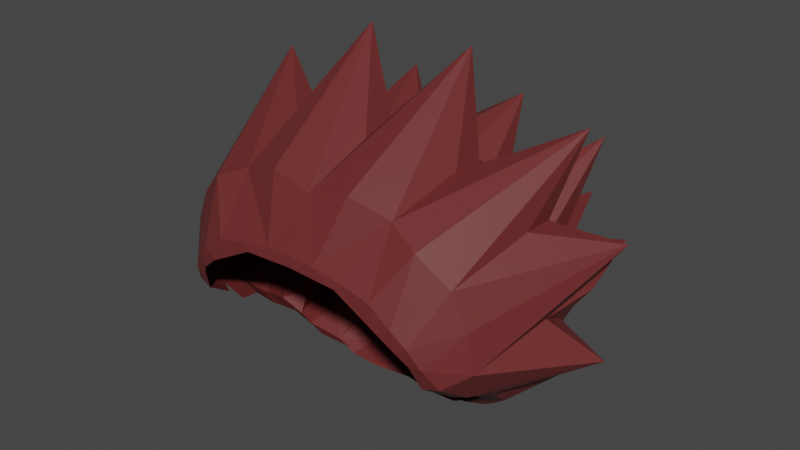 # Source: MAIN_HAIR.blend  (saved by Blender 2.93.21; exported with 4.5.12 LTS)
import bpy
from mathutils import Matrix  # noqa: F401  (used for matrix-valued properties, if any)

bpy.ops.wm.read_factory_settings(use_empty=True)
scene = bpy.context.scene
scene.name = 'Scene'

# ---- collections
col_collection = bpy.data.collections.new('Collection'); scene.collection.children.link(col_collection)

# ---- materials (node trees are filled in below, after node groups)
mat_hair = bpy.data.materials.new('hair')
mat_hair.use_transparent_shadow = False

# ---- material node trees
mat_hair.use_nodes = True; mat_hair.node_tree.nodes.clear()
_N = mat_hair.node_tree.nodes; _L = mat_hair.node_tree.links
n0 = _N.new('ShaderNodeBsdfPrincipled'); n0.name = 'Principled BSDF'; n0.location = (10, 300)
n0.distribution = 'GGX'
n0.subsurface_method = 'BURLEY'
n0.inputs[0].default_value = (0.1473, 0.02399, 0.02399, 1.0)
n0.inputs[3].default_value = 1.45
n0.inputs[27].default_value = (0.0, 0.0, 0.0, 1.0)
n0.inputs[28].default_value = 1.0
n1 = _N.new('ShaderNodeOutputMaterial'); n1.name = 'Material Output'; n1.location = (300, 300)
_L.new(n0.outputs[0], n1.inputs[0])
n1.is_active_output = True

# ---- world
world_world = bpy.data.worlds.new('World'); scene.world = world_world
world_world.use_nodes = True; world_world.node_tree.nodes.clear()
_N = world_world.node_tree.nodes; _L = world_world.node_tree.links
n0 = _N.new('ShaderNodeOutputWorld'); n0.name = 'World Output'; n0.location = (300, 300)
n1 = _N.new('ShaderNodeBackground'); n1.name = 'Background'; n1.location = (10, 300)
n1.inputs[0].default_value = (0.05088, 0.05088, 0.05088, 1.0)
_L.new(n1.outputs[0], n0.inputs[0])
n0.is_active_output = True
world_world.color = (0.05088, 0.05088, 0.05088)
world_world.use_sun_shadow = False
world_world.sun_shadow_jitter_overblur = 0.0

# ---- meshes
me_plane_004 = bpy.data.meshes.new('Plane.004')
me_plane_004.from_pydata([(0.0, -0.559, -0.03608), (0.0, -0.1366, -1.401), (0.0, 0.01623, -1.108), (0.0, 0.03963, -0.8073), (0.0, -0.231, -1.572), (0.0, -0.4475, -1.725), (0.0, -0.6807, -1.859), (0.0, -0.9841, -1.942), (0.0, -1.282, -1.934), (0.0, -1.547, -1.872), (0.0, -1.756, -1.727), (0.0, -1.966, -1.623), (0.0, -2.131, -1.424), (0.0, -0.1634, -0.2321), (-0.487, -0.06332, -1.298), (-0.445, -0.6066, -0.03608), (-0.8649, -0.7887, -0.03608), (-1.059, -1.042, -0.106), (-1.144, -1.207, -0.1953), (-1.177, -1.384, -0.4524), (-1.234, -1.445, -0.6621), (-1.728, -1.287, -1.275), (-1.306, -1.093, -0.3366), (-1.756, -0.4257, -1.39), (-1.135, -0.5246, -0.3094), (-1.355, 0.2588, -1.478), (-0.6557, -0.1945, -0.3094), (-0.445, 0.6453, -1.399), (-0.5026, 0.1572, -1.98), (-0.4138, -0.5892, -1.664), (-0.4623, -0.4695, -2.266), (-0.4706, -1.157, -1.865), (-0.3785, -1.203, -2.325), (-0.3154, -1.743, -1.686), (-0.256, -1.803, -1.973), (-0.2222, -2.102, -1.406), (-0.23, -0.04341, -1.251), (-1.034, -0.3147, -1.317), (-1.198, 3.779e-05, -1.974), (-0.9856, -0.6981, -1.604), (-1.043, -0.5286, -2.14), (-0.8376, -1.184, -1.776), (-0.8269, -1.25, -2.206), (-0.6739, -1.722, -1.651), (-0.6339, -1.76, -1.946), (-0.4694, -2.095, -1.394), (-1.368, -0.6291, -1.335), (-1.45, -0.7212, -1.953), (-1.065, -1.023, -1.668), (-1.017, -1.149, -2.018), (-0.9021, -1.522, -1.61), (-0.9963, -1.658, -1.783), (-0.7205, -1.911, -1.352), (-0.7255, -0.0239, -0.8797), (-0.7284, -0.05785, -1.134), (-0.6858, -0.6598, -0.03482), (-0.9041, -0.3057, -0.2333), (-0.334, -0.09445, -0.2523), (-0.2072, -0.569, -0.03608), (-1.276, -0.3071, -0.9195), (-1.276, -0.3151, -1.165), (-1.414, -0.9364, -0.9885), (-0.9748, -0.9042, -0.06542), (-1.254, -0.7919, -0.3292), (-1.252, -1.461, -0.9667), (-1.371, -1.597, -1.437), (-1.026, -1.73, -1.205), (-1.133, -1.823, -1.552), (-0.8483, -1.891, -1.341), (-1.232, -1.281, -0.4221), (-0.1599, -0.4, -1.758), (-0.6593, -0.2019, -1.381), (-0.7114, -0.3609, -1.494), (-0.6093, -0.47, -1.597), (-0.8625, -0.202, -1.252), (-0.8198, -0.2644, -1.365), (-0.7833, -0.5252, -1.575), (-1.194, -0.4584, -1.379), (-1.184, -0.6018, -1.512), (-0.1287, -0.6251, -1.851), (-0.1396, -0.994, -1.916), (-0.6966, -0.6773, -1.786), (-0.7158, -0.9113, -1.939), (-1.321, -1.09, -1.547), (-1.5, -0.8745, -1.438), (-1.372, -1.066, -1.24), (-1.311, -1.26, -1.255), (-1.129, -1.634, -0.8663), (-1.112, -1.746, -1.003), (-0.9767, -1.87, -1.072), (-0.8871, -1.932, -1.085), (-1.157, -1.58, -0.7889), (-1.216, -1.208, -1.537), (-1.171, -1.437, -1.557), (-0.8679, -1.448, -1.751), (-0.6306, -1.226, -1.844), (-0.5572, -1.394, -1.851), (-0.1417, -1.219, -1.865), (-0.1105, -1.56, -1.865), (-0.5318, -1.594, -1.807), (-1.157, -1.366, -1.209), (-1.145, -1.532, -1.404), (-0.7759, -1.597, -1.649), (-0.7361, -1.713, -1.601), (-0.9884, -1.611, -1.566), (-0.9738, -1.738, -1.566), (-1.014, -1.701, -1.408), (-0.8756, -1.749, -1.365), (-0.6932, -1.859, -1.523), (-0.6641, -2.058, -1.196), (-0.484, -1.728, -1.666), (-0.4085, -1.895, -1.663), (-0.3958, -2.009, -1.529), (-0.14, -1.748, -1.68), (-0.08212, -1.946, -1.651), (0.0, -1.958, -1.691), (-0.1107, -2.056, -1.541), (-0.1084, -1.848, -1.686), (0.0, -2.19, -1.287), (-0.2678, -2.162, -1.212), (-0.5151, -2.138, -1.2), (-0.9933, -1.456, -0.466), (-1.045, -1.512, -0.6573), (-0.9498, -1.684, -0.8435), (-0.9343, -1.786, -0.9684), (-0.8105, -1.899, -1.031), (-0.7288, -1.955, -1.043), (-0.9746, -1.635, -0.7729), (-0.5254, -2.045, -1.145), (0.0, -0.6384, -0.02393), (-0.4015, -0.6583, -0.02393), (-0.7592, -0.8503, -0.02393), (-0.9631, -1.049, -0.0978), (-1.016, -1.236, -0.1708), (-1.077, -1.4, -0.4081), (-0.5618, -0.7443, -0.02393), (-0.1821, -0.6476, -0.02393), (-0.8904, -0.9569, -0.05101)], [(11, 115)], [(18, 69, 19), (20, 19, 21), (18, 22, 69), (17, 62, 63, 22), (16, 55, 56, 24), (27, 57, 13), (3, 27, 13), (2, 27, 3), (27, 2, 36), (53, 27, 54), (27, 53, 26), (25, 26, 53), (53, 54, 25), (25, 56, 26), (26, 56, 55, 15), (24, 56, 25), (13, 57, 58, 0), (58, 57, 26, 15), (57, 27, 26), (24, 25, 59), (23, 24, 59), (59, 25, 60), (59, 60, 23), (14, 27, 36), (14, 54, 27), (37, 25, 74), (37, 60, 25), (46, 23, 60), (22, 23, 61), (46, 61, 23), (23, 63, 24), (22, 63, 23), (24, 63, 62, 16), (21, 22, 61), (69, 22, 21), (19, 69, 21), (4, 28, 1), (36, 1, 28), (28, 14, 36), (1, 36, 2), (28, 4, 70), (29, 28, 70), (29, 73, 28), (73, 72, 28), (72, 71, 28), (28, 71, 14), (76, 39, 38), (74, 25, 54), (76, 38, 72), (72, 38, 75), (38, 37, 75), (14, 71, 74, 54), (74, 71, 75), (72, 75, 71), (74, 75, 37), (20, 21, 64), (77, 38, 78), (39, 78, 38), (38, 77, 37), (78, 47, 46), (78, 39, 47), (47, 39, 48), (78, 46, 77), (60, 37, 77, 46), (48, 40, 41), (39, 40, 48), (30, 29, 79), (31, 30, 80), (79, 80, 30), (30, 81, 29), (81, 30, 82), (30, 31, 82), (40, 82, 41), (82, 40, 81), (40, 39, 81), (73, 81, 76), (29, 81, 73), (73, 76, 72), (76, 81, 39), (6, 79, 29, 5), (4, 5, 29, 70), (7, 80, 79, 6), (8, 80, 7), (22, 18, 17), (47, 84, 46), (84, 47, 83), (47, 48, 83), (61, 46, 84), (21, 86, 64), (86, 21, 85), (21, 61, 85), (84, 85, 61), (84, 83, 85), (87, 65, 88), (65, 87, 64), (66, 88, 65), (67, 89, 66), (89, 67, 90), (67, 68, 90), (64, 87, 91), (91, 20, 64), (50, 93, 49), (93, 92, 49), (49, 92, 48), (48, 41, 49), (49, 94, 50), (41, 94, 49), (42, 94, 41), (83, 48, 92), (86, 83, 92), (85, 83, 86), (96, 43, 42), (96, 42, 95), (42, 41, 95), (31, 32, 96), (43, 94, 42), (82, 95, 41), (82, 31, 95), (95, 31, 96), (98, 33, 32), (98, 32, 97), (32, 31, 97), (96, 32, 99), (33, 99, 32), (80, 97, 31), (80, 8, 97), (100, 101, 65), (65, 64, 100), (66, 65, 101), (86, 100, 64), (86, 92, 100), (93, 101, 100, 92), (50, 101, 93), (103, 52, 51), (103, 51, 102), (51, 50, 102), (67, 66, 106), (104, 51, 105), (51, 104, 50), (52, 105, 51), (68, 67, 107), (106, 107, 67), (104, 106, 101), (101, 50, 104), (101, 106, 66), (105, 107, 106, 104), (105, 52, 68, 107), (88, 66, 89), (50, 94, 102), (43, 103, 102, 94), (96, 99, 43), (97, 8, 98), (8, 9, 98), (10, 98, 9), (44, 45, 109), (109, 108, 44), (44, 108, 43), (45, 44, 111, 112), (111, 44, 110), (44, 43, 110), (99, 110, 43), (99, 33, 110), (110, 33, 111), (33, 34, 111), (111, 34, 112), (34, 35, 112), (34, 114, 35), (114, 34, 113), (34, 33, 113), (98, 10, 113), (98, 113, 33), (11, 114, 113, 10), (12, 35, 114, 11), (112, 35, 45), (52, 103, 43, 108), (108, 109, 52), (68, 52, 109, 90), (114, 115, 116), (115, 117, 10), (115, 12, 116), (117, 115, 114), (45, 35, 119, 120), (12, 118, 119, 35), (45, 120, 109), (109, 128, 126, 90), (87, 88, 124, 123), (91, 87, 123, 127), (90, 126, 125, 89), (20, 91, 127, 122), (88, 89, 125, 124), (19, 20, 122, 121), (18, 19, 134, 133), (16, 62, 137, 131), (62, 17, 132, 137), (0, 58, 136, 129), (55, 16, 131, 135), (58, 15, 130, 136), (17, 18, 133, 132), (15, 55, 135, 130)])
_uv = me_plane_004.uv_layers.new(name='UVMap')
_uv.uv.foreach_set('vector', [0.5777, 0.2812, 0.5463, 0.2419, 0.558, 0.2212, 0.533, 0.1854, 0.558, 0.2212, 0.3871, 0.1385, 0.5777, 0.2812, 0.5321, 0.2831, 0.5463, 0.2419, 0.274, 0.3805, 0.2483, 0.3763, 0.2959, 0.3117, 0.3262, 0.3388, 0.2194, 0.3729, 0.1767, 0.3653, 0.1955, 0.2898, 0.2549, 0.292, 0.05403, 0.006559, 0.0734, 0.2814, 0.01474, 0.301, 0.005963, 0.1813, 0.05403, 0.006559, 0.01474, 0.301, 0.762, 0.764, 0.8018, 0.603, 0.8018, 0.793, 0.8018, 0.603, 0.762, 0.764, 0.7243, 0.7284, 0.4218, 0.4122, 0.5763, 0.3674, 0.4422, 0.4452, 0.05403, 0.006559, 0.1482, 0.155, 0.1416, 0.2725, 0.2533, 0.005963, 0.1416, 0.2725, 0.1482, 0.155, 0.3657, 0.7796, 0.3391, 0.746, 0.3657, 0.596, 0.2533, 0.005963, 0.1955, 0.2898, 0.1416, 0.2725, 0.1416, 0.2725, 0.1955, 0.2898, 0.1767, 0.3653, 0.1275, 0.3665, 0.2549, 0.292, 0.1955, 0.2898, 0.2533, 0.005963, 0.01474, 0.301, 0.0734, 0.2814, 0.07991, 0.3694, 0.04002, 0.3741, 0.07991, 0.3694, 0.0734, 0.2814, 0.1416, 0.2725, 0.1275, 0.3665, 0.0734, 0.2814, 0.05403, 0.006559, 0.1416, 0.2725, 0.2549, 0.292, 0.2533, 0.005963, 0.2721, 0.1609, 0.3752, 0.07793, 0.2549, 0.292, 0.2721, 0.1609, 0.9762, 0.8811, 0.9762, 0.9821, 0.9422, 0.8919, 0.2721, 0.1609, 0.2749, 0.1192, 0.3752, 0.07793, 0.8829, 0.8729, 0.9302, 0.7721, 0.9302, 0.8947, 0.4935, 0.4726, 0.4422, 0.4452, 0.5763, 0.3674, 0.2748, 0.6975, 0.3657, 0.596, 0.3021, 0.7214, 0.4407, 0.9129, 0.3871, 0.9129, 0.4262, 0.794, 0.9603, 0.603, 0.9603, 0.6806, 0.8879, 0.6174, 0.8569, 0.3674, 0.8569, 0.5673, 0.8082, 0.4577, 0.8688, 0.4454, 0.9207, 0.3674, 0.9207, 0.5134, 0.3752, 0.07793, 0.2959, 0.3117, 0.2549, 0.292, 0.3262, 0.3388, 0.2959, 0.3117, 0.3752, 0.07793, 0.2549, 0.292, 0.2959, 0.3117, 0.2483, 0.3763, 0.2194, 0.3729, 0.8325, 0.005963, 0.8325, 0.1911, 0.7735, 0.07269, 0.5463, 0.2419, 0.5321, 0.2831, 0.3871, 0.1385, 0.558, 0.2212, 0.5463, 0.2419, 0.3871, 0.1385, 0.2314, 0.7443, 0.2629, 0.596, 0.2629, 0.7612, 0.6183, 0.7324, 0.5882, 0.7104, 0.7124, 0.603, 0.7124, 0.603, 0.6702, 0.7371, 0.6183, 0.7324, 0.8447, 0.9222, 0.8447, 0.9789, 0.8137, 0.9719, 0.2629, 0.596, 0.2314, 0.7443, 0.1832, 0.71, 0.5247, 0.6316, 0.5641, 0.7753, 0.48, 0.6787, 0.5247, 0.6316, 0.5641, 0.6316, 0.5641, 0.7753, 0.4648, 0.568, 0.45, 0.535, 0.5763, 0.5091, 0.45, 0.535, 0.4623, 0.4984, 0.5763, 0.5091, 0.7124, 0.603, 0.7124, 0.7465, 0.6702, 0.7371, 0.3871, 0.6501, 0.4287, 0.6316, 0.4681, 0.782, 0.3021, 0.7214, 0.3657, 0.596, 0.3391, 0.746, 0.9068, 0.005963, 0.9068, 0.1626, 0.8685, 0.01162, 0.8685, 0.01162, 0.9068, 0.1626, 0.8444, 0.0247, 0.7372, 0.3409, 0.6943, 0.1968, 0.7372, 0.1869, 0.4935, 0.4726, 0.4623, 0.4984, 0.4195, 0.477, 0.4422, 0.4452, 0.4195, 0.477, 0.4623, 0.4984, 0.4306, 0.5011, 0.45, 0.535, 0.4306, 0.5011, 0.4623, 0.4984, 0.4195, 0.477, 0.4306, 0.5011, 0.3891, 0.4965, 0.533, 0.1854, 0.3871, 0.1385, 0.5051, 0.1419, 0.7856, 0.2505, 0.8273, 0.3409, 0.7491, 0.2628, 0.4287, 0.6316, 0.4681, 0.6316, 0.4681, 0.782, 0.7372, 0.3409, 0.657, 0.2133, 0.6943, 0.1968, 0.1537, 0.9835, 0.1573, 0.8884, 0.1988, 0.9835, 0.5882, 0.8027, 0.6059, 0.7778, 0.6688, 0.8719, 0.6688, 0.8719, 0.6059, 0.7778, 0.6688, 0.7585, 0.7491, 0.2628, 0.755, 0.2115, 0.7856, 0.2505, 0.8273, 0.2171, 0.819, 0.2733, 0.7856, 0.2505, 0.755, 0.2115, 0.31, 0.584, 0.1732, 0.571, 0.3186, 0.5393, 0.9326, 0.4141, 0.9767, 0.3674, 0.9767, 0.4666, 0.1021, 0.7036, 0.03935, 0.8031, 0.005963, 0.7606, 0.3061, 0.4647, 0.1537, 0.4527, 0.2806, 0.396, 0.8392, 0.258, 0.8977, 0.2115, 0.8977, 0.3531, 0.1021, 0.7036, 0.1021, 0.815, 0.03935, 0.8031, 0.07311, 0.9303, 0.07936, 0.8269, 0.1287, 0.9303, 0.1537, 0.4527, 0.3061, 0.4647, 0.259, 0.5107, 0.1732, 0.571, 0.259, 0.5107, 0.3186, 0.5393, 0.005963, 0.9209, 0.06119, 0.8269, 0.06119, 0.9311, 0.7408, 0.8049, 0.7845, 0.9074, 0.7243, 0.9074, 0.4648, 0.568, 0.4499, 0.6197, 0.4313, 0.5685, 0.766, 0.9736, 0.7778, 0.9193, 0.8013, 0.9736, 0.4648, 0.568, 0.4313, 0.5685, 0.45, 0.535, 0.4313, 0.5685, 0.4499, 0.6197, 0.3871, 0.5928, 0.7178, 0.5224, 0.7347, 0.535, 0.7963, 0.5633, 0.7159, 0.5764, 0.2314, 0.7443, 0.179, 0.7386, 0.1537, 0.7032, 0.1832, 0.71, 0.7302, 0.4607, 0.7553, 0.4636, 0.7347, 0.535, 0.7178, 0.5224, 0.7522, 0.4088, 0.7553, 0.4636, 0.7302, 0.4607, 0.5321, 0.2831, 0.5777, 0.2812, 0.5931, 0.3149, 0.7106, 0.9712, 0.6604, 0.9122, 0.7106, 0.8838, 0.871, 0.846, 0.871, 0.9102, 0.8137, 0.8655, 0.7039, 0.5911, 0.6052, 0.5349, 0.6461, 0.4935, 0.221, 0.8884, 0.2534, 0.9756, 0.2107, 0.9756, 0.7039, 0.4048, 0.6241, 0.4308, 0.5914, 0.3674, 0.2043, 0.8527, 0.1537, 0.8133, 0.2291, 0.8255, 0.1537, 0.8133, 0.2391, 0.7731, 0.2291, 0.8255, 0.871, 0.846, 0.8314, 0.8191, 0.8598, 0.7721, 0.871, 0.846, 0.8137, 0.8655, 0.8314, 0.8191, 0.5428, 0.127, 0.4506, 0.06112, 0.5393, 0.09157, 0.4506, 0.06112, 0.5428, 0.127, 0.5051, 0.1419, 0.3398, 0.4343, 0.3713, 0.4157, 0.3713, 0.5157, 0.4931, 0.005963, 0.5631, 0.0603, 0.5372, 0.06377, 0.5631, 0.0603, 0.4931, 0.005963, 0.5807, 0.04702, 0.48, 0.8828, 0.5202, 0.8247, 0.564, 0.8316, 0.5051, 0.1419, 0.5428, 0.127, 0.5421, 0.1462, 0.5421, 0.1462, 0.533, 0.1854, 0.5051, 0.1419, 0.709, 0.05017, 0.7616, 0.03891, 0.7616, 0.1509, 0.9677, 0.3057, 0.9249, 0.2961, 0.9677, 0.2115, 0.9677, 0.2115, 0.9249, 0.2961, 0.9096, 0.2447, 0.5882, 0.9552, 0.612, 0.9176, 0.6485, 0.9666, 0.7616, 0.1509, 0.711, 0.08189, 0.709, 0.05017, 0.612, 0.9176, 0.6485, 0.8838, 0.6485, 0.9666, 0.5267, 0.8947, 0.5267, 0.9648, 0.48, 0.9442, 0.6461, 0.4935, 0.6052, 0.5349, 0.6209, 0.4833, 0.6241, 0.4308, 0.6461, 0.4935, 0.6209, 0.4833, 0.2291, 0.8255, 0.2391, 0.8765, 0.2043, 0.8527, 0.657, 0.1204, 0.6596, 0.04243, 0.7294, 0.175, 0.3741, 0.7915, 0.3741, 0.8854, 0.3423, 0.8098, 0.3736, 0.9753, 0.3423, 0.9149, 0.3736, 0.8974, 0.8137, 0.6541, 0.876, 0.603, 0.8471, 0.6919, 0.6596, 0.04243, 0.711, 0.08189, 0.7294, 0.175, 0.259, 0.5107, 0.3164, 0.4977, 0.3186, 0.5393, 0.259, 0.5107, 0.3061, 0.4647, 0.3164, 0.4977, 0.816, 0.6867, 0.8137, 0.6541, 0.8471, 0.6919, 0.1191, 0.5128, 0.07801, 0.5643, 0.06457, 0.396, 0.3304, 0.7915, 0.3304, 0.9167, 0.2748, 0.8309, 0.9763, 0.5785, 0.9326, 0.5197, 0.9763, 0.4786, 0.8471, 0.6919, 0.876, 0.603, 0.876, 0.7119, 0.07801, 0.5643, 0.03439, 0.5262, 0.06457, 0.396, 0.2806, 0.396, 0.3186, 0.3992, 0.3061, 0.4647, 0.7553, 0.4636, 0.7522, 0.4088, 0.777, 0.4284, 0.9822, 0.7567, 0.9534, 0.7166, 0.9822, 0.6925, 0.8916, 0.6925, 0.9415, 0.7549, 0.8879, 0.7549, 0.3398, 0.4343, 0.3713, 0.5157, 0.3305, 0.4947, 0.6241, 0.4308, 0.5882, 0.4198, 0.5914, 0.3674, 0.6241, 0.4308, 0.6209, 0.4833, 0.5882, 0.4198, 0.3331, 0.5767, 0.3305, 0.5544, 0.3746, 0.5276, 0.3737, 0.5767, 0.709, 0.05017, 0.7467, 0.005963, 0.7616, 0.03891, 0.9187, 0.05509, 0.9597, 0.005963, 0.934, 0.1163, 0.9056, 0.5253, 0.9056, 0.5885, 0.8865, 0.5429, 0.9056, 0.5885, 0.8688, 0.5571, 0.8865, 0.5429, 0.9831, 0.1282, 0.9831, 0.1896, 0.9628, 0.1579, 0.9497, 0.7948, 0.9829, 0.7721, 0.9693, 0.8, 0.7111, 0.7585, 0.7058, 0.7924, 0.6807, 0.7837, 0.9597, 0.005963, 0.9597, 0.08126, 0.934, 0.1163, 0.9509, 0.1282, 0.9509, 0.1994, 0.9255, 0.1423, 0.9187, 0.1688, 0.9255, 0.1423, 0.9509, 0.1994, 0.9404, 0.3514, 0.9096, 0.3323, 0.9404, 0.3176, 0.7111, 0.8402, 0.6807, 0.7837, 0.7058, 0.7924, 0.2966, 0.9287, 0.3037, 0.9698, 0.2748, 0.9698, 0.9693, 0.8, 0.9517, 0.8378, 0.9422, 0.8085, 0.9497, 0.7948, 0.9693, 0.8, 0.9829, 0.8692, 0.9714, 0.848, 0.9517, 0.8378, 0.3713, 0.4157, 0.3398, 0.4343, 0.352, 0.396, 0.709, 0.05017, 0.711, 0.08189, 0.6836, 0.05277, 0.6596, 0.04243, 0.6698, 0.03302, 0.6836, 0.05277, 0.711, 0.08189, 0.8471, 0.6919, 0.876, 0.7119, 0.8738, 0.7602, 0.777, 0.4284, 0.7522, 0.4088, 0.7963, 0.3674, 0.1418, 0.4648, 0.1414, 0.5097, 0.1191, 0.5128, 0.1414, 0.5598, 0.1191, 0.5128, 0.1414, 0.5097, 0.01309, 0.5281, 0.04712, 0.6556, 0.008577, 0.6802, 0.468, 0.8865, 0.4526, 0.8455, 0.468, 0.794, 0.1379, 0.7036, 0.1362, 0.7697, 0.1163, 0.7485, 0.04712, 0.6556, 0.01309, 0.5281, 0.05902, 0.5885, 0.06173, 0.6239, 0.9128, 0.9066, 0.9128, 0.9842, 0.8829, 0.9281, 0.4148, 0.9843, 0.3871, 0.9472, 0.4148, 0.9248, 0.03439, 0.5262, 0.04416, 0.5654, 0.005963, 0.567, 0.03439, 0.5262, 0.07801, 0.5643, 0.04416, 0.5654, 0.7243, 0.9912, 0.7249, 0.9632, 0.7541, 0.9847, 0.7249, 0.9632, 0.7541, 0.9193, 0.7541, 0.9847, 0.05902, 0.5885, 0.08902, 0.5296, 0.06173, 0.6239, 0.08902, 0.5296, 0.09686, 0.6547, 0.06173, 0.6239, 0.08902, 0.5296, 0.1247, 0.5967, 0.09686, 0.6547, 0.5725, 0.8947, 0.5725, 0.9714, 0.5386, 0.9189, 0.4519, 0.9809, 0.4267, 0.9469, 0.4519, 0.9248, 0.1191, 0.5128, 0.1414, 0.5598, 0.1133, 0.5658, 0.1191, 0.5128, 0.1133, 0.5658, 0.07801, 0.5643, 0.1412, 0.6038, 0.1247, 0.5967, 0.1133, 0.5658, 0.1414, 0.5598, 0.1415, 0.6557, 0.09686, 0.6547, 0.1247, 0.5967, 0.1412, 0.6038, 0.06173, 0.6239, 0.09686, 0.6547, 0.04712, 0.6556, 0.1379, 0.797, 0.1141, 0.7645, 0.1163, 0.7485, 0.1362, 0.7697, 0.4884, 0.7941, 0.564, 0.7873, 0.521, 0.799, 0.5202, 0.8247, 0.521, 0.799, 0.564, 0.7873, 0.564, 0.8316, 0.9773, 0.04285, 0.9937, 0.03849, 0.9716, 0.07425, 0.9937, 0.03849, 0.9721, 0.0245, 0.994, 0.005963, 0.9937, 0.03849, 0.994, 0.1018, 0.9716, 0.07425, 0.9721, 0.0245, 0.9937, 0.03849, 0.9773, 0.04285, 0.04712, 0.6556, 0.09686, 0.6547, 0.08811, 0.6917, 0.0384, 0.6904, 0.1415, 0.6557, 0.1418, 0.6841, 0.08811, 0.6917, 0.09686, 0.6547, 0.04712, 0.6556, 0.0384, 0.6904, 0.008577, 0.6802, 0.6165, 0.007031, 0.645, 0.01191, 0.6134, 0.04474, 0.5807, 0.04702, 0.5428, 0.127, 0.5393, 0.09157, 0.5756, 0.08538, 0.5789, 0.1177, 0.5421, 0.1462, 0.5428, 0.127, 0.5789, 0.1177, 0.5782, 0.1352, 0.5807, 0.04702, 0.6134, 0.04474, 0.5974, 0.05685, 0.5631, 0.0603, 0.533, 0.1854, 0.5421, 0.1462, 0.5782, 0.1352, 0.5699, 0.171, 0.5393, 0.09157, 0.5631, 0.0603, 0.5974, 0.05685, 0.5756, 0.08538, 0.558, 0.2212, 0.533, 0.1854, 0.5699, 0.171, 0.5927, 0.2037, 0.5777, 0.2812, 0.558, 0.2212, 0.5802, 0.2221, 0.6037, 0.2766, 0.6225, 0.3555, 0.6055, 0.3379, 0.624, 0.3298, 0.645, 0.3452, 0.6055, 0.3379, 0.5931, 0.3149, 0.6112, 0.3122, 0.624, 0.3298, 0.04002, 0.3741, 0.07991, 0.3694, 0.08042, 0.3799, 0.04534, 0.3841, 0.1767, 0.3653, 0.2194, 0.3729, 0.2035, 0.3841, 0.1589, 0.379, 0.07991, 0.3694, 0.1275, 0.3665, 0.1227, 0.3749, 0.08042, 0.3799, 0.5931, 0.3149, 0.5777, 0.2812, 0.6037, 0.2766, 0.6112, 0.3122, 0.1275, 0.3665, 0.1767, 0.3653, 0.1589, 0.379, 0.1227, 0.3749])
me_plane_004.materials.append(mat_hair)
me_plane_004.use_remesh_fix_poles = True
me_plane_004.use_remesh_preserve_attributes = False
me_plane_004.update()

# ---- objects
ob_plane_004 = bpy.data.objects.new('Plane.004', me_plane_004)

# ---- transforms, parenting, visibility, modifiers, constraints
ob_plane_004.location = (0.0, 0.0, 0.0)
ob_plane_004.rotation_euler = (1.571, -0.0, 0.0)
_m = ob_plane_004.modifiers.new('Mirror', 'MIRROR')
_m.use_clip = True

# ---- collection membership
col_collection.objects.link(ob_plane_004)

# ---- scene / render settings (as saved in the file)
scene.frame_start = 1; scene.frame_end = 250; scene.frame_set(1)
scene.render.engine = 'BLENDER_EEVEE_NEXT'
scene.cycles.use_denoising = False
scene.cycles.samples = 128
scene.cycles.sampling_pattern = 'TABULATED_SOBOL'
scene.cycles.use_adaptive_sampling = False
scene.cycles.use_light_tree = False
scene.view_settings.view_transform = 'Filmic'
bpy.context.view_layer.update()

# ---- added for rendering (the .blend has no active camera and no usable light): camera, sun
cam_auto = bpy.data.cameras.new('AutoCamera')
cam_auto.lens = 50.0
cam_auto.sensor_width = 36.0
cam_auto.clip_end = 1000.0
ob_auto_camera = bpy.data.objects.new('AutoCamera', cam_auto)
scene.collection.objects.link(ob_auto_camera)
ob_auto_camera.location = (4.68774, -4.45069, 2.97773)
ob_auto_camera.rotation_euler = (1.09748, -7.21219e-08, 0.694738)
scene.camera = ob_auto_camera
light_auto_sun = bpy.data.lights.new('AutoSun', 'SUN')
light_auto_sun.energy = 3.0
light_auto_sun.angle = 0.0523599
ob_auto_sun = bpy.data.objects.new('AutoSun', light_auto_sun)
scene.collection.objects.link(ob_auto_sun)
ob_auto_sun.rotation_euler = (0.872665, 0.174533, 0.523599)
bpy.context.view_layer.update()
